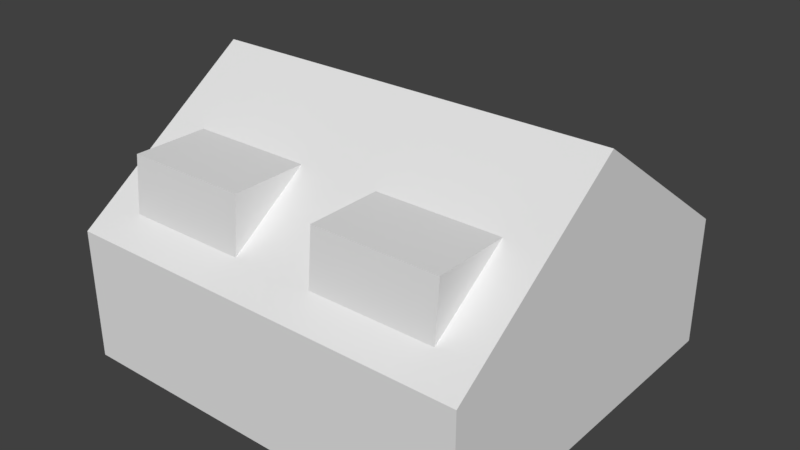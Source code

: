# Source: SchoenbSued1.blend  (saved by Blender 2.79.7; exported with 4.5.12 LTS)
import bpy
from mathutils import Matrix  # noqa: F401  (used for matrix-valued properties, if any)

bpy.ops.wm.read_factory_settings(use_empty=True)
scene = bpy.context.scene
scene.name = 'Scene'

# ---- collections
col_collection_1 = bpy.data.collections.new('Collection 1'); scene.collection.children.link(col_collection_1)

# ---- materials (node trees are filled in below, after node groups)
mat_material = bpy.data.materials.new('Material')
mat_material.alpha_threshold = 0.0
mat_material.use_transparent_shadow = False
mat_material.roughness = 0.5
mat_material.line_color = (0.0, 0.0, 0.0, 1.0)

# ---- material node trees

# ---- world
world_world = bpy.data.worlds.new('World'); scene.world = world_world
world_world.color = (0.05088, 0.05088, 0.05088)
world_world.use_sun_shadow = False
world_world.sun_shadow_jitter_overblur = 0.0

# ---- meshes
me_cube = bpy.data.meshes.new('Cube')
me_cube.from_pydata([(5.5, 5.0, -1.75), (5.5, -5.0, -1.75), (-5.5, -5.0, -1.75), (-5.5, 5.0, -1.75), (5.5, 5.0, 1.75), (5.5, -5.0, 1.75), (-5.5, 5.0, 1.75), (5.5, -2.98e-07, -1.75), (-5.5, 1.49e-06, -1.75), (5.5, -2.682e-06, 5.25), (5.5, -4.261, -1.75), (5.5, -4.261, 2.267), (-5.5, -4.261, -1.75), (-5.5, -2.131, -1.75), (-5.5, -2.131, 3.759), (5.5, -2.131, -1.75), (5.5, -2.131, 3.759), (4.4, 5.0, -1.75), (3.3, 5.0, -1.75), (2.2, 5.0, -1.75), (1.1, 5.0, -1.75), (7.376e-07, 5.0, -1.75), (-1.1, 5.0, -1.75), (-2.2, 5.0, -1.75), (-3.3, 5.0, -1.75), (-4.4, 5.0, -1.75), (4.4, -5.0, -1.75), (3.3, -5.0, -1.75), (2.2, -5.0, -1.75), (1.1, -5.0, -1.75), (-1.639e-07, -5.0, -1.75), (-1.1, -5.0, -1.75), (-2.2, -5.0, -1.75), (-3.3, -5.0, -1.75), (-4.4, -5.0, -1.75), (4.4, 5.0, 1.75), (3.3, 5.0, 1.75), (2.2, 5.0, 1.75), (1.1, 5.0, 1.75), (1.311e-06, 5.0, 1.75), (-1.1, 5.0, 1.75), (-2.2, 5.0, 1.75), (-3.3, 5.0, 1.75), (-4.4, 5.0, 1.75), (4.4, -5.0, 1.75), (3.3, -5.0, 1.75), (2.2, -5.0, 1.75), (1.1, -5.0, 1.75), (-2.95e-06, -5.0, 1.75), (-1.1, -5.0, 1.75), (-2.2, -5.0, 1.75), (-3.3, -5.0, 1.75), (-3.3, 1.788e-07, 5.25), (-2.2, -1.788e-07, 5.25), (-1.1, -5.364e-07, 5.25), (-6.557e-07, -8.941e-07, 5.25), (1.1, -1.252e-06, 5.25), (2.2, -1.609e-06, 5.25), (3.3, -1.967e-06, 5.25), (4.4, -2.325e-06, 5.25), (-1.1, -4.261, 2.267), (-2.377e-06, -4.261, 2.267), (1.1, -4.261, 2.267), (2.2, -4.261, 2.267), (3.3, -4.261, 2.267), (4.4, -4.261, 2.267), (-1.1, -2.131, 3.759), (-1.639e-06, -2.131, 3.759), (1.1, -2.131, 3.759), (2.2, -2.131, 3.759), (4.4, -2.131, 3.759), (-2.2, -2.131, 3.759), (-2.2, -4.261, 2.267), (-3.3, -2.131, 3.759), (-4.4, -4.261, 2.267), (-3.3, -4.261, 2.267), (-4.4, -4.131, 3.759), (-3.3, -4.131, 3.759), (-2.2, -4.131, 3.759), (-1.1, -4.131, 3.759), (3.3, -2.131, 3.759), (1.1, -4.131, 3.759), (2.2, -4.131, 3.759), (3.3, -4.131, 3.759), (4.4, -4.131, 3.759), (-5.5, 8.941e-07, 5.25), (-4.4, 5.364e-07, 5.25), (-4.4, -2.131, 3.759), (-4.4, -5.0, 1.75), (-5.5, -5.0, 1.75), (-5.5, -4.261, 2.267)], [], [(9, 16, 11, 5, 1, 10, 15, 7, 0, 4), (90, 14, 85, 6, 3, 8, 13, 12, 2, 89), (59, 58, 57, 56, 55, 54, 53, 52, 86, 87, 73, 71, 66, 67, 68, 69, 80, 70, 16, 9), (16, 70, 65, 11), (65, 70, 84), (62, 81, 68), (63, 64, 65, 84, 83, 82, 81, 62), (68, 67, 61, 62), (67, 66, 60, 61), (36, 37, 38, 39, 40, 41, 42, 43, 6, 85, 86, 52, 53, 54, 55, 56, 57, 58, 59, 9, 4, 35), (23, 24, 25, 3, 6, 43, 42, 41, 40, 39, 38, 37, 36, 35, 4, 0, 17, 18, 19, 20, 21, 22), (50, 51, 88, 89, 2, 34, 33, 32, 31, 30, 29, 28, 27, 26, 1, 5, 44, 45, 46, 47, 48, 49), (11, 65, 44, 5), (65, 64, 45, 44), (64, 63, 46, 45), (63, 62, 47, 46), (62, 61, 48, 47), (61, 60, 49, 48), (60, 72, 50, 49), (72, 75, 51, 50), (75, 74, 88, 51), (71, 73, 87, 76, 77, 78, 79, 66), (87, 74, 76), (77, 76, 74, 75, 72, 60, 79, 78), (60, 66, 79), (68, 81, 82, 83, 84, 70, 80, 69), (74, 90, 89, 88), (87, 14, 90, 74), (86, 85, 14, 87)])
_uv = me_cube.uv_layers.new(name='UVMap')
_uv.uv.foreach_set('vector', [0.2468, 0.3264, 0.1681, 0.2541, 0.09386, 0.1843, 0.06759, 0.1585, 0.06779, 0.007306, 0.09541, 0.008081, 0.171, 0.007112, 0.2442, 0.007306, 0.4236, 0.007693, 0.422, 0.151, 0.8629, 0.1962, 0.7915, 0.2604, 0.7253, 0.3224, 0.5493, 0.156, 0.5449, 0.007968, 0.7248, 0.009579, 0.7922, 0.008696, 0.8627, 0.008469, 0.9021, 0.007197, 0.8992, 0.1602, 0.8483, 0.9965, 0.7573, 0.9965, 0.6664, 0.9965, 0.5754, 0.9965, 0.4845, 0.9965, 0.3935, 0.9965, 0.3026, 0.9965, 0.2116, 0.9965, 0.1207, 0.9965, 0.1121, 0.8431, 0.2067, 0.8431, 0.3014, 0.8431, 0.396, 0.8431, 0.4907, 0.8431, 0.5854, 0.8431, 0.68, 0.8431, 0.7747, 0.8431, 0.8693, 0.8431, 0.964, 0.8431, 0.9392, 0.9965, 0.01892, 0.8453, 0.0587, 0.8527, 0.04562, 0.6319, 0.00293, 0.6349, 0.1022, 0.7192, 0.1022, 0.7223, 0.101, 0.7217, 0.09985, 0.7192, 0.101, 0.7217, 0.09985, 0.7223, 0.6609, 0.6736, 0.7927, 0.673, 0.9241, 0.6733, 0.925, 0.7869, 0.7859, 0.7886, 0.6559, 0.7886, 0.5241, 0.7892, 0.5275, 0.6758, 0.519, 0.7843, 0.494, 0.7827, 0.4951, 0.6373, 0.5212, 0.6394, 0.494, 0.7827, 0.4689, 0.7811, 0.4689, 0.6352, 0.4951, 0.6373, 0.1998, 0.6305, 0.2982, 0.6305, 0.3967, 0.6305, 0.4951, 0.6305, 0.5936, 0.6305, 0.692, 0.6305, 0.7905, 0.6305, 0.8889, 0.6305, 0.9874, 0.6305, 0.9534, 0.9934, 0.8617, 0.9934, 0.77, 0.9934, 0.6783, 0.9934, 0.5866, 0.9934, 0.4948, 0.9934, 0.4031, 0.9934, 0.3114, 0.9934, 0.2197, 0.9934, 0.128, 0.9934, 0.03628, 0.9934, 0.002877, 0.6305, 0.1013, 0.6305, 0.6657, 0.3346, 0.751, 0.3346, 0.8363, 0.3346, 0.9165, 0.3339, 0.9164, 0.6253, 0.8363, 0.6248, 0.751, 0.6248, 0.6657, 0.6248, 0.5804, 0.6248, 0.4951, 0.6248, 0.4098, 0.6248, 0.3245, 0.6248, 0.2392, 0.6248, 0.1539, 0.6248, 0.0686, 0.6248, 0.0686, 0.3346, 0.1539, 0.3346, 0.2392, 0.3346, 0.3245, 0.3346, 0.4098, 0.3346, 0.4951, 0.3346, 0.5804, 0.3346, 0.3231, 0.6258, 0.2383, 0.6258, 0.1535, 0.6258, 0.06874, 0.6258, 0.06874, 0.334, 0.1535, 0.334, 0.2383, 0.334, 0.3231, 0.334, 0.4079, 0.334, 0.4927, 0.334, 0.5775, 0.334, 0.6623, 0.334, 0.7471, 0.334, 0.8319, 0.334, 0.9167, 0.334, 0.9167, 0.6258, 0.8319, 0.6258, 0.7471, 0.6258, 0.6623, 0.6258, 0.5775, 0.6258, 0.4927, 0.6258, 0.4079, 0.6258, 0.05097, 0.6896, 0.008152, 0.6877, 0.0133, 0.6405, 0.05728, 0.6427, 0.05209, 0.6888, 0.007609, 0.6868, 0.01168, 0.639, 0.05738, 0.6412, 0.05513, 0.6888, 0.006317, 0.6867, 0.009382, 0.6356, 0.05956, 0.6379, 0.05434, 0.6905, 0.008495, 0.6924, 0.01032, 0.64, 0.05775, 0.6389, 0.05034, 0.6937, 0.007217, 0.6875, 0.01632, 0.6404, 0.06084, 0.6475, 0.05406, 0.6902, 0.009065, 0.6851, 0.007098, 0.6359, 0.0585, 0.6384, 0.05387, 0.6841, 0.00737, 0.6839, 0.006991, 0.6363, 0.0552, 0.6373, 0.05068, 0.6824, 0.006653, 0.6817, 0.005245, 0.6383, 0.05093, 0.6397, 0.0585, 0.6832, 0.006484, 0.6854, 0.002763, 0.6344, 0.05733, 0.6336, 0.3243, 0.9923, 0.1989, 0.9915, 0.0734, 0.9907, 0.06091, 0.8763, 0.1965, 0.8772, 0.3319, 0.8782, 0.4671, 0.8791, 0.4495, 0.9931, 0.1038, 0.7236, 0.101, 0.7223, 0.1037, 0.7223, 0.1934, 0.7874, 0.0607, 0.7871, 0.06211, 0.6724, 0.1933, 0.6726, 0.3258, 0.6733, 0.4593, 0.6736, 0.463, 0.7884, 0.3266, 0.7892, 0.1033, 0.7192, 0.1033, 0.7223, 0.1022, 0.7217, 0.06161, 0.9897, 0.05956, 0.8653, 0.1976, 0.8678, 0.3353, 0.8703, 0.4729, 0.8728, 0.4578, 0.9966, 0.326, 0.9943, 0.1939, 0.992, 0.04219, 0.6874, 0.01019, 0.6823, 0.002601, 0.639, 0.04633, 0.6364, 0.05566, 0.8564, 0.01882, 0.8575, 0.006699, 0.6997, 0.04994, 0.6967, 0.1207, 0.9965, 0.02973, 0.9965, 0.0174, 0.8431, 0.1121, 0.8431])
me_cube.materials.append(mat_material)
me_cube.use_remesh_preserve_volume = False
me_cube.use_remesh_preserve_attributes = False
me_cube.use_mirror_vertex_groups = False
me_cube.update()

# ---- objects
ob_1_800_geb = bpy.data.objects.new('1_800_Geb', me_cube)

# ---- transforms, parenting, visibility, modifiers, constraints
ob_1_800_geb.location = (0.0, 0.0, 1.75)
ob_1_800_geb.lock_rotations_4d = False
ob_1_800_geb.empty_display_type = 'ARROWS'
ob_1_800_geb.lineart.crease_threshold = 0.0

# ---- collection membership
col_collection_1.objects.link(ob_1_800_geb)

# ---- scene / render settings (as saved in the file)
scene.frame_start = 1; scene.frame_end = 250; scene.frame_set(1)
scene.render.engine = 'BLENDER_EEVEE_NEXT'
scene.render.resolution_percentage = 50
scene.render.dither_intensity = 0.0
scene.cycles.use_denoising = False
scene.cycles.samples = 128
scene.cycles.sampling_pattern = 'TABULATED_SOBOL'
scene.cycles.use_adaptive_sampling = False
scene.cycles.use_light_tree = False
scene.view_settings.view_transform = 'Standard'
bpy.context.view_layer.update()

# ---- added for rendering (the .blend has no active camera and no usable light): camera, sun
cam_auto = bpy.data.cameras.new('AutoCamera')
cam_auto.lens = 50.0
cam_auto.sensor_width = 36.0
cam_auto.clip_end = 1000.0
ob_auto_camera = bpy.data.objects.new('AutoCamera', cam_auto)
scene.collection.objects.link(ob_auto_camera)
ob_auto_camera.location = (15.203, -18.2436, 15.6624)
ob_auto_camera.rotation_euler = (1.09748, -7.21219e-08, 0.694738)
scene.camera = ob_auto_camera
light_auto_sun = bpy.data.lights.new('AutoSun', 'SUN')
light_auto_sun.energy = 3.0
light_auto_sun.angle = 0.0523599
ob_auto_sun = bpy.data.objects.new('AutoSun', light_auto_sun)
scene.collection.objects.link(ob_auto_sun)
ob_auto_sun.rotation_euler = (0.872665, 0.174533, 0.523599)
bpy.context.view_layer.update()
